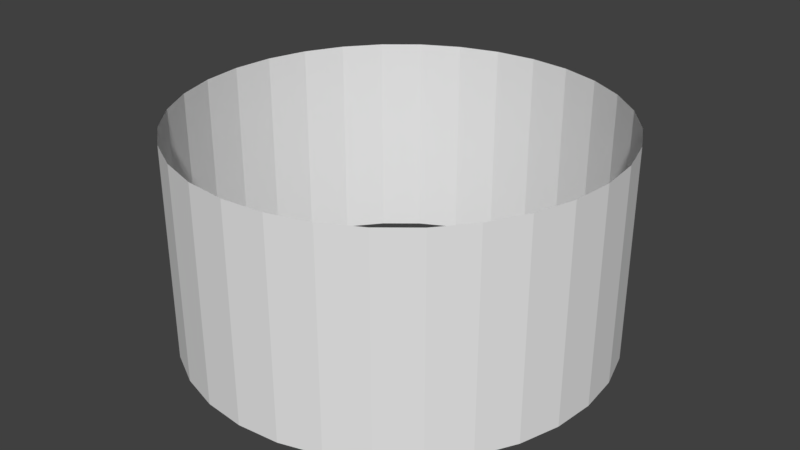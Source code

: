 # Source: screen.blend  (saved by Blender 2.77.0; exported with 4.5.12 LTS)
import bpy
from mathutils import Matrix  # noqa: F401  (used for matrix-valued properties, if any)

bpy.ops.wm.read_factory_settings(use_empty=True)
scene = bpy.context.scene
scene.name = 'Scene'

# ---- collections
col_collection_1 = bpy.data.collections.new('Collection 1'); scene.collection.children.link(col_collection_1)

# ---- world
world_world = bpy.data.worlds.new('World'); scene.world = world_world
world_world.color = (0.05088, 0.05088, 0.05088)
world_world.use_sun_shadow = False
world_world.sun_shadow_jitter_overblur = 0.0
world_world.cycles.sampling_method = 'MANUAL'

# ---- meshes
me_cylinder = bpy.data.meshes.new('Cylinder')
me_cylinder.from_pydata([(0.0, 2.0, -1.0), (0.0, 2.0, 1.0), (0.3902, 1.962, -1.0), (0.3902, 1.962, 1.0), (0.7654, 1.848, -1.0), (0.7654, 1.848, 1.0), (1.111, 1.663, -1.0), (1.111, 1.663, 1.0), (1.414, 1.414, -1.0), (1.414, 1.414, 1.0), (1.663, 1.111, -1.0), (1.663, 1.111, 1.0), (1.848, 0.7654, -1.0), (1.848, 0.7654, 1.0), (1.962, 0.3902, -1.0), (1.962, 0.3902, 1.0), (2.0, 1.51e-07, -1.0), (2.0, 1.51e-07, 1.0), (1.962, -0.3902, -1.0), (1.962, -0.3902, 1.0), (1.848, -0.7654, -1.0), (1.848, -0.7654, 1.0), (1.663, -1.111, -1.0), (1.663, -1.111, 1.0), (1.414, -1.414, -1.0), (1.414, -1.414, 1.0), (1.111, -1.663, -1.0), (1.111, -1.663, 1.0), (0.7654, -1.848, -1.0), (0.7654, -1.848, 1.0), (0.3902, -1.962, -1.0), (0.3902, -1.962, 1.0), (-6.517e-07, -2.0, -1.0), (-6.517e-07, -2.0, 1.0), (-0.3902, -1.962, -1.0), (-0.3902, -1.962, 1.0), (-0.7654, -1.848, -1.0), (-0.7654, -1.848, 1.0), (-1.111, -1.663, -1.0), (-1.111, -1.663, 1.0), (-1.414, -1.414, -1.0), (-1.414, -1.414, 1.0), (-1.663, -1.111, -1.0), (-1.663, -1.111, 1.0), (-1.848, -0.7654, -1.0), (-1.848, -0.7654, 1.0), (-1.962, -0.3902, -1.0), (-1.962, -0.3902, 1.0), (-2.0, 1.931e-06, -1.0), (-2.0, 1.931e-06, 1.0), (-1.962, 0.3902, -1.0), (-1.962, 0.3902, 1.0), (-1.848, 0.7654, -1.0), (-1.848, 0.7654, 1.0), (-1.663, 1.111, -1.0), (-1.663, 1.111, 1.0), (-1.414, 1.414, -1.0), (-1.414, 1.414, 1.0), (-1.111, 1.663, -1.0), (-1.111, 1.663, 1.0), (-0.7654, 1.848, -1.0), (-0.7654, 1.848, 1.0), (-0.3902, 1.962, -1.0), (-0.3902, 1.962, 1.0)], [], [(0, 2, 3, 1), (2, 4, 5, 3), (4, 6, 7, 5), (6, 8, 9, 7), (8, 10, 11, 9), (10, 12, 13, 11), (12, 14, 15, 13), (14, 16, 17, 15), (16, 18, 19, 17), (18, 20, 21, 19), (20, 22, 23, 21), (22, 24, 25, 23), (24, 26, 27, 25), (26, 28, 29, 27), (28, 30, 31, 29), (30, 32, 33, 31), (32, 34, 35, 33), (34, 36, 37, 35), (36, 38, 39, 37), (38, 40, 41, 39), (40, 42, 43, 41), (42, 44, 45, 43), (44, 46, 47, 45), (46, 48, 49, 47), (48, 50, 51, 49), (50, 52, 53, 51), (52, 54, 55, 53), (54, 56, 57, 55), (56, 58, 59, 57), (58, 60, 61, 59), (60, 62, 63, 61), (62, 0, 1, 63)])
_uv = me_cylinder.uv_layers.new(name='UVMap')
_uv.uv.foreach_set('vector', [0.6562, 3.994e-05, 0.6875, 3.996e-05, 0.6874, 1.0, 0.6562, 1.0, 0.6875, 3.996e-05, 0.7187, 3.997e-05, 0.7187, 1.0, 0.6874, 1.0, 0.7187, 3.997e-05, 0.75, 3.998e-05, 0.7499, 1.0, 0.7187, 1.0, 0.75, 3.998e-05, 0.7812, 3.999e-05, 0.7812, 1.0, 0.7499, 1.0, 0.7812, 3.999e-05, 0.8125, 4.001e-05, 0.8124, 1.0, 0.7812, 1.0, 0.8125, 4.001e-05, 0.8437, 4.004e-05, 0.8437, 1.0, 0.8124, 1.0, 0.8437, 4.004e-05, 0.875, 4.006e-05, 0.8749, 1.0, 0.8437, 1.0, 0.875, 4.006e-05, 0.9062, 4.008e-05, 0.9062, 1.0, 0.8749, 1.0, 0.9062, 4.008e-05, 0.9375, 4.01e-05, 0.9374, 1.0, 0.9062, 1.0, 0.9375, 4.01e-05, 0.9687, 4.013e-05, 0.9687, 1.0, 0.9374, 1.0, 0.9687, 4.013e-05, 1.0, 4.016e-05, 0.9999, 1.0, 0.9687, 1.0, 3.992e-05, 4.03e-05, 0.03129, 4.024e-05, 0.03125, 1.0, -4.329e-10, 1.0, 0.03129, 4.024e-05, 0.06253, 4.022e-05, 0.06249, 1.0, 0.03125, 1.0, 0.06253, 4.022e-05, 0.09378, 4.017e-05, 0.09374, 1.0, 0.06249, 1.0, 0.09378, 4.017e-05, 0.125, 4.015e-05, 0.125, 1.0, 0.09374, 1.0, 0.125, 4.015e-05, 0.1563, 4.01e-05, 0.1562, 1.0, 0.125, 1.0, 0.1563, 4.01e-05, 0.1875, 4.008e-05, 0.1875, 1.0, 0.1562, 1.0, 0.1875, 4.008e-05, 0.2188, 4.004e-05, 0.2187, 1.0, 0.1875, 1.0, 0.2188, 4.004e-05, 0.25, 4.002e-05, 0.25, 1.0, 0.2187, 1.0, 0.25, 4.002e-05, 0.2813, 3.999e-05, 0.2812, 1.0, 0.25, 1.0, 0.2813, 3.999e-05, 0.3125, 3.998e-05, 0.3125, 1.0, 0.2812, 1.0, 0.3125, 3.998e-05, 0.3438, 3.997e-05, 0.3437, 1.0, 0.3125, 1.0, 0.3438, 3.997e-05, 0.375, 3.995e-05, 0.375, 1.0, 0.3437, 1.0, 0.375, 3.995e-05, 0.4063, 3.994e-05, 0.4062, 1.0, 0.375, 1.0, 0.4063, 3.994e-05, 0.4375, 3.993e-05, 0.4375, 1.0, 0.4062, 1.0, 0.4375, 3.993e-05, 0.4688, 3.992e-05, 0.4687, 1.0, 0.4375, 1.0, 0.4688, 3.992e-05, 0.5, 3.992e-05, 0.5, 1.0, 0.4687, 1.0, 0.5, 3.992e-05, 0.5312, 3.992e-05, 0.5312, 1.0, 0.5, 1.0, 0.5312, 3.992e-05, 0.5625, 3.993e-05, 0.5625, 1.0, 0.5312, 1.0, 0.5625, 3.993e-05, 0.5937, 3.994e-05, 0.5937, 1.0, 0.5625, 1.0, 0.5937, 3.994e-05, 0.625, 3.995e-05, 0.625, 1.0, 0.5937, 1.0, 0.625, 3.995e-05, 0.6562, 3.994e-05, 0.6562, 1.0, 0.625, 1.0])
me_cylinder.use_remesh_preserve_volume = False
me_cylinder.use_remesh_preserve_attributes = False
me_cylinder.use_mirror_vertex_groups = False
me_cylinder.update()

# ---- objects
ob_cylinder = bpy.data.objects.new('Cylinder', me_cylinder)

# ---- transforms, parenting, visibility, modifiers, constraints
ob_cylinder.location = (0.0, 0.0, 0.0)
ob_cylinder.lineart.crease_threshold = 0.0

# ---- collection membership
col_collection_1.objects.link(ob_cylinder)

# ---- scene / render settings (as saved in the file)
scene.frame_start = 1; scene.frame_end = 250; scene.frame_set(1)
scene.render.engine = 'BLENDER_EEVEE_NEXT'
scene.render.resolution_percentage = 50
scene.render.dither_intensity = 0.0
scene.cycles.use_denoising = False
scene.cycles.samples = 128
scene.cycles.sampling_pattern = 'TABULATED_SOBOL'
scene.cycles.light_sampling_threshold = 0.0
scene.cycles.use_adaptive_sampling = False
scene.cycles.use_light_tree = False
scene.cycles.blur_glossy = 0.0
scene.cycles.sample_clamp_indirect = 0.0
scene.view_settings.view_transform = 'Standard'
bpy.context.view_layer.update()

# ---- added for rendering (the .blend has no active camera and no usable light): camera, sun
cam_auto = bpy.data.cameras.new('AutoCamera')
cam_auto.lens = 50.0
cam_auto.sensor_width = 36.0
cam_auto.clip_end = 1000.0
ob_auto_camera = bpy.data.objects.new('AutoCamera', cam_auto)
scene.collection.objects.link(ob_auto_camera)
ob_auto_camera.location = (5.55135, -6.66162, 4.44108)
ob_auto_camera.rotation_euler = (1.09748, -7.21219e-08, 0.694738)
scene.camera = ob_auto_camera
light_auto_sun = bpy.data.lights.new('AutoSun', 'SUN')
light_auto_sun.energy = 3.0
light_auto_sun.angle = 0.0523599
ob_auto_sun = bpy.data.objects.new('AutoSun', light_auto_sun)
scene.collection.objects.link(ob_auto_sun)
ob_auto_sun.rotation_euler = (0.872665, 0.174533, 0.523599)
bpy.context.view_layer.update()
